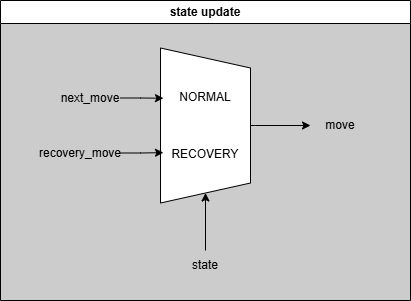

The diagram above was exported from draw.io. Its source (the exported page's mxGraphModel, read from the mxfile embedded in the PNG):
<mxGraphModel dx="495" dy="557" grid="1" gridSize="10" guides="1" tooltips="1" connect="1" arrows="1" fold="1" page="1" pageScale="1" pageWidth="827" pageHeight="1169" math="0" shadow="0">
  <root>
    <mxCell id="0" />
    <mxCell id="1" parent="0" />
    <mxCell id="tfv46nVwBqr46QtLKxqn-1" value="state update" style="swimlane;whiteSpace=wrap;html=1;swimlaneFillColor=#CCCCCC;" vertex="1" parent="1">
      <mxGeometry x="80" y="80" width="410" height="300" as="geometry" />
    </mxCell>
    <mxCell id="tfv46nVwBqr46QtLKxqn-11" style="edgeStyle=orthogonalEdgeStyle;rounded=0;orthogonalLoop=1;jettySize=auto;html=1;entryX=0;entryY=0.5;entryDx=0;entryDy=0;" edge="1" parent="tfv46nVwBqr46QtLKxqn-1" source="tfv46nVwBqr46QtLKxqn-2" target="tfv46nVwBqr46QtLKxqn-10">
      <mxGeometry relative="1" as="geometry" />
    </mxCell>
    <mxCell id="tfv46nVwBqr46QtLKxqn-2" value="" style="shape=trapezoid;perimeter=trapezoidPerimeter;whiteSpace=wrap;html=1;fixedSize=1;rotation=90;" vertex="1" parent="tfv46nVwBqr46QtLKxqn-1">
      <mxGeometry x="127.5" y="80" width="155" height="90" as="geometry" />
    </mxCell>
    <mxCell id="tfv46nVwBqr46QtLKxqn-6" style="edgeStyle=orthogonalEdgeStyle;rounded=0;orthogonalLoop=1;jettySize=auto;html=1;entryX=0.324;entryY=0.967;entryDx=0;entryDy=0;entryPerimeter=0;" edge="1" parent="tfv46nVwBqr46QtLKxqn-1" source="tfv46nVwBqr46QtLKxqn-4" target="tfv46nVwBqr46QtLKxqn-2">
      <mxGeometry relative="1" as="geometry" />
    </mxCell>
    <mxCell id="tfv46nVwBqr46QtLKxqn-7" style="edgeStyle=orthogonalEdgeStyle;rounded=0;orthogonalLoop=1;jettySize=auto;html=1;entryX=0.675;entryY=0.967;entryDx=0;entryDy=0;entryPerimeter=0;" edge="1" parent="tfv46nVwBqr46QtLKxqn-1" source="tfv46nVwBqr46QtLKxqn-5" target="tfv46nVwBqr46QtLKxqn-2">
      <mxGeometry relative="1" as="geometry" />
    </mxCell>
    <mxCell id="tfv46nVwBqr46QtLKxqn-4" value="next_move" style="text;html=1;align=center;verticalAlign=middle;whiteSpace=wrap;rounded=0;" vertex="1" parent="tfv46nVwBqr46QtLKxqn-1">
      <mxGeometry x="60" y="82.5" width="60" height="30" as="geometry" />
    </mxCell>
    <mxCell id="tfv46nVwBqr46QtLKxqn-3" value="NORMAL&lt;div&gt;&lt;br&gt;&lt;/div&gt;&lt;div&gt;&lt;br&gt;&lt;/div&gt;&lt;div&gt;&lt;br&gt;&lt;/div&gt;&lt;div&gt;RECOVERY&lt;/div&gt;" style="text;html=1;align=center;verticalAlign=middle;whiteSpace=wrap;rounded=0;" vertex="1" parent="tfv46nVwBqr46QtLKxqn-1">
      <mxGeometry x="175" y="110" width="60" height="30" as="geometry" />
    </mxCell>
    <mxCell id="tfv46nVwBqr46QtLKxqn-5" value="recovery_move" style="text;html=1;align=center;verticalAlign=middle;whiteSpace=wrap;rounded=0;" vertex="1" parent="tfv46nVwBqr46QtLKxqn-1">
      <mxGeometry x="40" y="137.5" width="80" height="30" as="geometry" />
    </mxCell>
    <mxCell id="tfv46nVwBqr46QtLKxqn-9" style="edgeStyle=orthogonalEdgeStyle;rounded=0;orthogonalLoop=1;jettySize=auto;html=1;entryX=1;entryY=0.5;entryDx=0;entryDy=0;" edge="1" parent="tfv46nVwBqr46QtLKxqn-1" source="tfv46nVwBqr46QtLKxqn-8" target="tfv46nVwBqr46QtLKxqn-2">
      <mxGeometry relative="1" as="geometry" />
    </mxCell>
    <mxCell id="tfv46nVwBqr46QtLKxqn-8" value="state" style="text;html=1;align=center;verticalAlign=middle;whiteSpace=wrap;rounded=0;" vertex="1" parent="tfv46nVwBqr46QtLKxqn-1">
      <mxGeometry x="175" y="250" width="60" height="30" as="geometry" />
    </mxCell>
    <mxCell id="tfv46nVwBqr46QtLKxqn-10" value="move" style="text;html=1;align=center;verticalAlign=middle;whiteSpace=wrap;rounded=0;" vertex="1" parent="tfv46nVwBqr46QtLKxqn-1">
      <mxGeometry x="310" y="110" width="60" height="30" as="geometry" />
    </mxCell>
  </root>
</mxGraphModel>